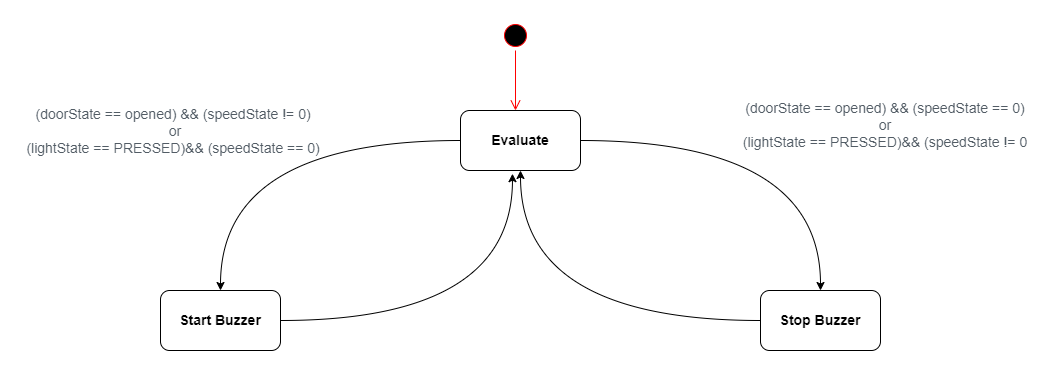

The diagram above was exported from draw.io. Its source (the exported page's mxGraphModel, read from the mxfile embedded in the PNG):
<mxGraphModel dx="3541" dy="1165" grid="1" gridSize="10" guides="1" tooltips="1" connect="1" arrows="1" fold="1" page="1" pageScale="1" pageWidth="1654" pageHeight="1169" math="0" shadow="0">
  <root>
    <mxCell id="0" />
    <mxCell id="1" parent="0" />
    <mxCell id="OoQhrdWVPFutcAkI8TyE-39" value="" style="group" vertex="1" connectable="0" parent="1">
      <mxGeometry x="-70" y="459" width="1020" height="330" as="geometry" />
    </mxCell>
    <mxCell id="OoQhrdWVPFutcAkI8TyE-27" value="" style="group" vertex="1" connectable="0" parent="OoQhrdWVPFutcAkI8TyE-39">
      <mxGeometry x="480" width="30" height="90" as="geometry" />
    </mxCell>
    <mxCell id="OoQhrdWVPFutcAkI8TyE-28" value="" style="ellipse;html=1;shape=startState;fillColor=#000000;strokeColor=#ff0000;" vertex="1" parent="OoQhrdWVPFutcAkI8TyE-27">
      <mxGeometry width="30" height="30" as="geometry" />
    </mxCell>
    <mxCell id="OoQhrdWVPFutcAkI8TyE-29" value="" style="edgeStyle=orthogonalEdgeStyle;html=1;verticalAlign=bottom;endArrow=open;endSize=8;strokeColor=#ff0000;rounded=0;" edge="1" parent="OoQhrdWVPFutcAkI8TyE-27" source="OoQhrdWVPFutcAkI8TyE-28">
      <mxGeometry relative="1" as="geometry">
        <mxPoint x="15" y="90" as="targetPoint" />
      </mxGeometry>
    </mxCell>
    <mxCell id="OoQhrdWVPFutcAkI8TyE-32" value="&lt;b&gt;&lt;font style=&quot;font-size: 14px;&quot;&gt;Evaluate&lt;/font&gt;&lt;/b&gt;" style="rounded=1;whiteSpace=wrap;html=1;" vertex="1" parent="OoQhrdWVPFutcAkI8TyE-39">
      <mxGeometry x="440" y="90" width="120" height="60" as="geometry" />
    </mxCell>
    <mxCell id="OoQhrdWVPFutcAkI8TyE-33" style="edgeStyle=orthogonalEdgeStyle;curved=1;rounded=0;orthogonalLoop=1;jettySize=auto;html=1;entryX=0.5;entryY=1;entryDx=0;entryDy=0;fontFamily=Helvetica;" edge="1" parent="OoQhrdWVPFutcAkI8TyE-39" source="OoQhrdWVPFutcAkI8TyE-34" target="OoQhrdWVPFutcAkI8TyE-32">
      <mxGeometry relative="1" as="geometry" />
    </mxCell>
    <mxCell id="OoQhrdWVPFutcAkI8TyE-34" value="&lt;b&gt;&lt;font style=&quot;font-size: 14px;&quot;&gt;Stop Buzzer&lt;/font&gt;&lt;/b&gt;" style="rounded=1;whiteSpace=wrap;html=1;" vertex="1" parent="OoQhrdWVPFutcAkI8TyE-39">
      <mxGeometry x="740" y="270" width="120" height="60" as="geometry" />
    </mxCell>
    <mxCell id="OoQhrdWVPFutcAkI8TyE-31" style="edgeStyle=orthogonalEdgeStyle;curved=1;rounded=0;orthogonalLoop=1;jettySize=auto;html=1;exitX=1;exitY=0.5;exitDx=0;exitDy=0;entryX=0.5;entryY=0;entryDx=0;entryDy=0;fontFamily=Helvetica;" edge="1" parent="OoQhrdWVPFutcAkI8TyE-39" source="OoQhrdWVPFutcAkI8TyE-32" target="OoQhrdWVPFutcAkI8TyE-34">
      <mxGeometry relative="1" as="geometry" />
    </mxCell>
    <mxCell id="OoQhrdWVPFutcAkI8TyE-35" style="edgeStyle=orthogonalEdgeStyle;rounded=0;orthogonalLoop=1;jettySize=auto;html=1;entryX=0.433;entryY=1.053;entryDx=0;entryDy=0;entryPerimeter=0;fontFamily=Helvetica;curved=1;" edge="1" parent="OoQhrdWVPFutcAkI8TyE-39" source="OoQhrdWVPFutcAkI8TyE-36" target="OoQhrdWVPFutcAkI8TyE-32">
      <mxGeometry relative="1" as="geometry" />
    </mxCell>
    <mxCell id="OoQhrdWVPFutcAkI8TyE-36" value="&lt;span style=&quot;font-size: 14px;&quot;&gt;&lt;b&gt;Start Buzzer&lt;/b&gt;&lt;/span&gt;" style="rounded=1;whiteSpace=wrap;html=1;" vertex="1" parent="OoQhrdWVPFutcAkI8TyE-39">
      <mxGeometry x="140" y="270" width="120" height="60" as="geometry" />
    </mxCell>
    <mxCell id="OoQhrdWVPFutcAkI8TyE-30" style="edgeStyle=orthogonalEdgeStyle;rounded=0;orthogonalLoop=1;jettySize=auto;html=1;entryX=0.5;entryY=0;entryDx=0;entryDy=0;fontSize=14;exitX=0;exitY=0.5;exitDx=0;exitDy=0;curved=1;" edge="1" parent="OoQhrdWVPFutcAkI8TyE-39" source="OoQhrdWVPFutcAkI8TyE-32" target="OoQhrdWVPFutcAkI8TyE-36">
      <mxGeometry relative="1" as="geometry" />
    </mxCell>
    <mxCell id="OoQhrdWVPFutcAkI8TyE-37" value="&lt;span style=&quot;color: rgb(82, 92, 101); font-size: 14px; text-align: left; background-color: rgb(255, 255, 255);&quot;&gt;(doorState == opened) &amp;amp;&amp;amp; (speedState != 0)&amp;nbsp;&lt;br&gt;or&lt;br&gt;&lt;/span&gt;&lt;span style=&quot;color: rgb(82, 92, 101); font-size: 14px; text-align: left; background-color: rgb(255, 255, 255);&quot;&gt;(lightState == PRESSED)&lt;/span&gt;&lt;span style=&quot;color: rgb(82, 92, 101); font-size: 14px; text-align: left; background-color: rgb(255, 255, 255);&quot;&gt;&amp;amp;&amp;amp; (speedState == 0)&amp;nbsp;&lt;/span&gt;&lt;span style=&quot;color: rgb(82, 92, 101); font-size: 14px; text-align: left; background-color: rgb(255, 255, 255);&quot;&gt;&lt;br&gt;&lt;/span&gt;" style="text;html=1;strokeColor=none;fillColor=none;align=center;verticalAlign=middle;whiteSpace=wrap;rounded=0;" vertex="1" parent="OoQhrdWVPFutcAkI8TyE-39">
      <mxGeometry y="96" width="310" height="30" as="geometry" />
    </mxCell>
    <mxCell id="OoQhrdWVPFutcAkI8TyE-38" value="&lt;span style=&quot;color: rgb(82, 92, 101); font-size: 14px; text-align: left; background-color: rgb(255, 255, 255);&quot;&gt;(doorState == opened) &amp;amp;&amp;amp; (speedState == 0)&lt;br&gt;&lt;/span&gt;&lt;span style=&quot;color: rgb(82, 92, 101); font-size: 14px; text-align: left; background-color: rgb(255, 255, 255);&quot;&gt;or&lt;br&gt;&lt;/span&gt;&lt;span style=&quot;color: rgb(82, 92, 101); font-size: 14px; text-align: left; background-color: rgb(255, 255, 255);&quot;&gt;(lightState == PRESSED)&lt;/span&gt;&lt;span style=&quot;color: rgb(82, 92, 101); font-size: 14px; text-align: left; background-color: rgb(255, 255, 255);&quot;&gt;&amp;amp;&amp;amp; (speedState != 0&lt;/span&gt;&lt;span style=&quot;color: rgb(82, 92, 101); font-size: 14px; text-align: left; background-color: rgb(255, 255, 255);&quot;&gt;&lt;br&gt;&lt;/span&gt;" style="text;html=1;strokeColor=none;fillColor=none;align=center;verticalAlign=middle;whiteSpace=wrap;rounded=0;" vertex="1" parent="OoQhrdWVPFutcAkI8TyE-39">
      <mxGeometry x="710" y="90" width="310" height="30" as="geometry" />
    </mxCell>
  </root>
</mxGraphModel>